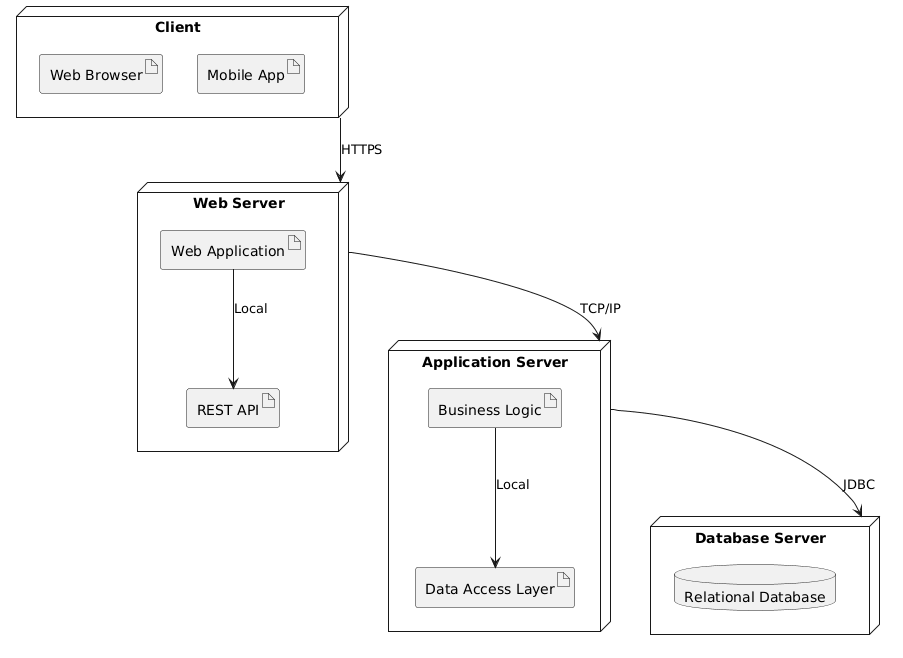

The diagram above was rendered by PlantUML. Its source (embedded in the PNG):
@startuml
node "Web Server" as webServer {
  artifact "Web Application" as webApp
  artifact "REST API" as restApi
}

node "Application Server" as appServer {
  artifact "Business Logic" as businessLogic
  artifact "Data Access Layer" as dataAccess
}

node "Database Server" as dbServer {
  database "Relational Database" as database
}

node "Client" as client {
  artifact "Web Browser" as browser
  artifact "Mobile App" as mobileApp
}

client --> webServer : HTTPS
webServer --> appServer : TCP/IP
appServer --> dbServer : JDBC
webApp --> restApi : Local
businessLogic --> dataAccess : Local
@enduml